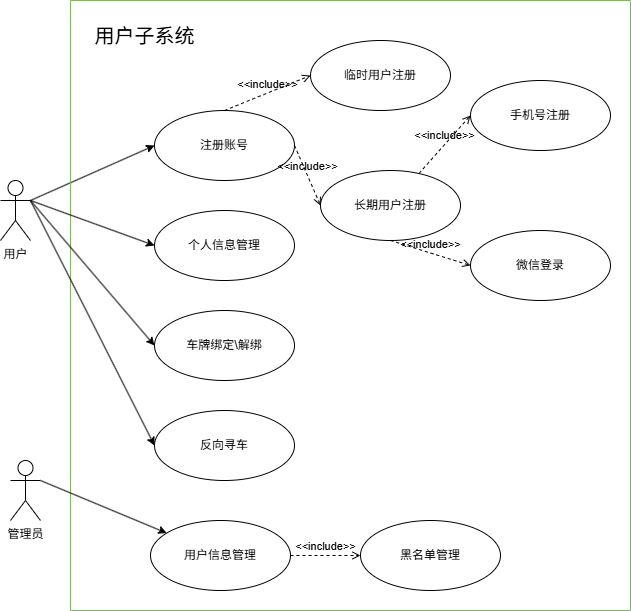

The diagram above was exported from draw.io. Its source (the exported page's mxGraphModel, read from the mxfile embedded in the PNG):
<mxGraphModel dx="1096" dy="815" grid="1" gridSize="10" guides="1" tooltips="1" connect="1" arrows="1" fold="1" page="1" pageScale="1" pageWidth="827" pageHeight="1169" math="0" shadow="0">
  <root>
    <mxCell id="0" />
    <mxCell id="1" parent="0" />
    <mxCell id="8d9lntVDL1j8uw4oou74-1" value="用户" style="shape=umlActor;verticalLabelPosition=bottom;verticalAlign=top;html=1;outlineConnect=0;" parent="1" vertex="1">
      <mxGeometry x="310" y="260" width="30" height="60" as="geometry" />
    </mxCell>
    <mxCell id="8d9lntVDL1j8uw4oou74-2" value="" style="endArrow=classic;html=1;rounded=0;exitX=1;exitY=0.3333333333333333;exitDx=0;exitDy=0;exitPerimeter=0;entryX=0;entryY=0.5;entryDx=0;entryDy=0;" parent="1" source="8d9lntVDL1j8uw4oou74-1" target="8d9lntVDL1j8uw4oou74-5" edge="1">
      <mxGeometry width="50" height="50" relative="1" as="geometry">
        <mxPoint x="260" y="360" as="sourcePoint" />
        <mxPoint x="410" y="230" as="targetPoint" />
      </mxGeometry>
    </mxCell>
    <mxCell id="8d9lntVDL1j8uw4oou74-3" value="" style="swimlane;startSize=0;fillColor=#d5e8d4;strokeColor=#82b366;" parent="1" vertex="1">
      <mxGeometry x="380" y="80" width="560" height="610" as="geometry" />
    </mxCell>
    <mxCell id="8d9lntVDL1j8uw4oou74-5" value="注册账号" style="ellipse;whiteSpace=wrap;html=1;" parent="8d9lntVDL1j8uw4oou74-3" vertex="1">
      <mxGeometry x="84" y="110" width="140" height="70" as="geometry" />
    </mxCell>
    <mxCell id="8d9lntVDL1j8uw4oou74-6" value="临时用户注册" style="ellipse;whiteSpace=wrap;html=1;" parent="8d9lntVDL1j8uw4oou74-3" vertex="1">
      <mxGeometry x="240" y="40" width="140" height="70" as="geometry" />
    </mxCell>
    <mxCell id="8d9lntVDL1j8uw4oou74-7" value="长期用户注册" style="ellipse;whiteSpace=wrap;html=1;" parent="8d9lntVDL1j8uw4oou74-3" vertex="1">
      <mxGeometry x="250" y="170" width="140" height="70" as="geometry" />
    </mxCell>
    <mxCell id="8d9lntVDL1j8uw4oou74-8" value="微信登录" style="ellipse;whiteSpace=wrap;html=1;" parent="8d9lntVDL1j8uw4oou74-3" vertex="1">
      <mxGeometry x="400" y="230" width="140" height="70" as="geometry" />
    </mxCell>
    <mxCell id="8d9lntVDL1j8uw4oou74-9" value="手机号注册" style="ellipse;whiteSpace=wrap;html=1;" parent="8d9lntVDL1j8uw4oou74-3" vertex="1">
      <mxGeometry x="400" y="80" width="140" height="70" as="geometry" />
    </mxCell>
    <mxCell id="8d9lntVDL1j8uw4oou74-10" value="个人信息管理" style="ellipse;whiteSpace=wrap;html=1;" parent="8d9lntVDL1j8uw4oou74-3" vertex="1">
      <mxGeometry x="84" y="210" width="140" height="70" as="geometry" />
    </mxCell>
    <mxCell id="8d9lntVDL1j8uw4oou74-11" value="车牌绑定\解绑" style="ellipse;whiteSpace=wrap;html=1;" parent="8d9lntVDL1j8uw4oou74-3" vertex="1">
      <mxGeometry x="84" y="310" width="140" height="70" as="geometry" />
    </mxCell>
    <mxCell id="8d9lntVDL1j8uw4oou74-12" value="反向寻车" style="ellipse;whiteSpace=wrap;html=1;" parent="8d9lntVDL1j8uw4oou74-3" vertex="1">
      <mxGeometry x="84" y="410" width="140" height="70" as="geometry" />
    </mxCell>
    <mxCell id="8d9lntVDL1j8uw4oou74-13" value="用户信息管理" style="ellipse;whiteSpace=wrap;html=1;" parent="8d9lntVDL1j8uw4oou74-3" vertex="1">
      <mxGeometry x="80" y="520" width="140" height="70" as="geometry" />
    </mxCell>
    <mxCell id="8d9lntVDL1j8uw4oou74-14" value="黑名单管理" style="ellipse;whiteSpace=wrap;html=1;" parent="8d9lntVDL1j8uw4oou74-3" vertex="1">
      <mxGeometry x="290" y="520" width="140" height="70" as="geometry" />
    </mxCell>
    <mxCell id="8d9lntVDL1j8uw4oou74-17" value="&amp;lt;&amp;lt;include&amp;gt;&amp;gt;" style="html=1;verticalAlign=bottom;labelBackgroundColor=none;endArrow=open;endFill=0;dashed=1;rounded=0;entryX=0;entryY=0.5;entryDx=0;entryDy=0;exitX=0.5;exitY=0;exitDx=0;exitDy=0;" parent="8d9lntVDL1j8uw4oou74-3" source="8d9lntVDL1j8uw4oou74-5" target="8d9lntVDL1j8uw4oou74-6" edge="1">
      <mxGeometry width="160" relative="1" as="geometry">
        <mxPoint x="-170" y="120" as="sourcePoint" />
        <mxPoint x="-10" y="120" as="targetPoint" />
      </mxGeometry>
    </mxCell>
    <mxCell id="8d9lntVDL1j8uw4oou74-15" value="&amp;lt;&amp;lt;include&amp;gt;&amp;gt;" style="html=1;verticalAlign=bottom;labelBackgroundColor=none;endArrow=open;endFill=0;dashed=1;rounded=0;exitX=1;exitY=0.5;exitDx=0;exitDy=0;entryX=0;entryY=0.5;entryDx=0;entryDy=0;" parent="8d9lntVDL1j8uw4oou74-3" source="8d9lntVDL1j8uw4oou74-5" target="8d9lntVDL1j8uw4oou74-7" edge="1">
      <mxGeometry width="160" relative="1" as="geometry">
        <mxPoint x="-180" y="110" as="sourcePoint" />
        <mxPoint x="-20" y="110" as="targetPoint" />
      </mxGeometry>
    </mxCell>
    <mxCell id="8d9lntVDL1j8uw4oou74-4" value="&lt;font style=&quot;font-size: 20px;&quot;&gt;用户子系统&lt;/font&gt;" style="text;html=1;align=center;verticalAlign=middle;resizable=0;points=[];autosize=1;strokeColor=none;fillColor=none;" parent="8d9lntVDL1j8uw4oou74-3" vertex="1">
      <mxGeometry x="14" y="15" width="120" height="40" as="geometry" />
    </mxCell>
    <mxCell id="8d9lntVDL1j8uw4oou74-20" value="&amp;lt;&amp;lt;include&amp;gt;&amp;gt;" style="html=1;verticalAlign=bottom;labelBackgroundColor=none;endArrow=open;endFill=0;dashed=1;rounded=0;entryX=0;entryY=0.5;entryDx=0;entryDy=0;" parent="8d9lntVDL1j8uw4oou74-3" source="8d9lntVDL1j8uw4oou74-7" target="8d9lntVDL1j8uw4oou74-9" edge="1">
      <mxGeometry width="160" relative="1" as="geometry">
        <mxPoint x="174" y="130" as="sourcePoint" />
        <mxPoint x="260" y="95" as="targetPoint" />
      </mxGeometry>
    </mxCell>
    <mxCell id="8d9lntVDL1j8uw4oou74-19" value="&amp;lt;&amp;lt;include&amp;gt;&amp;gt;" style="html=1;verticalAlign=bottom;labelBackgroundColor=none;endArrow=open;endFill=0;dashed=1;rounded=0;entryX=0;entryY=0.5;entryDx=0;entryDy=0;exitX=0.5;exitY=1;exitDx=0;exitDy=0;" parent="8d9lntVDL1j8uw4oou74-3" source="8d9lntVDL1j8uw4oou74-7" target="8d9lntVDL1j8uw4oou74-8" edge="1">
      <mxGeometry width="160" relative="1" as="geometry">
        <mxPoint x="164" y="120" as="sourcePoint" />
        <mxPoint x="250" y="85" as="targetPoint" />
      </mxGeometry>
    </mxCell>
    <mxCell id="8d9lntVDL1j8uw4oou74-27" value="&amp;lt;&amp;lt;include&amp;gt;&amp;gt;" style="html=1;verticalAlign=bottom;labelBackgroundColor=none;endArrow=open;endFill=0;dashed=1;rounded=0;entryX=0;entryY=0.5;entryDx=0;entryDy=0;exitX=1;exitY=0.5;exitDx=0;exitDy=0;" parent="8d9lntVDL1j8uw4oou74-3" source="8d9lntVDL1j8uw4oou74-13" target="8d9lntVDL1j8uw4oou74-14" edge="1">
      <mxGeometry width="160" relative="1" as="geometry">
        <mxPoint x="164" y="120" as="sourcePoint" />
        <mxPoint x="250" y="85" as="targetPoint" />
      </mxGeometry>
    </mxCell>
    <mxCell id="8d9lntVDL1j8uw4oou74-22" value="" style="endArrow=classic;html=1;rounded=0;exitX=1;exitY=0.3333333333333333;exitDx=0;exitDy=0;exitPerimeter=0;entryX=0;entryY=0.5;entryDx=0;entryDy=0;" parent="1" source="8d9lntVDL1j8uw4oou74-1" target="8d9lntVDL1j8uw4oou74-10" edge="1">
      <mxGeometry width="50" height="50" relative="1" as="geometry">
        <mxPoint x="350" y="290" as="sourcePoint" />
        <mxPoint x="474" y="235" as="targetPoint" />
      </mxGeometry>
    </mxCell>
    <mxCell id="8d9lntVDL1j8uw4oou74-23" value="" style="endArrow=classic;html=1;rounded=0;exitX=1;exitY=0.3333333333333333;exitDx=0;exitDy=0;exitPerimeter=0;entryX=0;entryY=0.5;entryDx=0;entryDy=0;" parent="1" source="8d9lntVDL1j8uw4oou74-1" target="8d9lntVDL1j8uw4oou74-11" edge="1">
      <mxGeometry width="50" height="50" relative="1" as="geometry">
        <mxPoint x="360" y="300" as="sourcePoint" />
        <mxPoint x="484" y="245" as="targetPoint" />
      </mxGeometry>
    </mxCell>
    <mxCell id="8d9lntVDL1j8uw4oou74-24" value="" style="endArrow=classic;html=1;rounded=0;exitX=1;exitY=0.3333333333333333;exitDx=0;exitDy=0;exitPerimeter=0;entryX=0;entryY=0.5;entryDx=0;entryDy=0;" parent="1" source="8d9lntVDL1j8uw4oou74-1" target="8d9lntVDL1j8uw4oou74-12" edge="1">
      <mxGeometry width="50" height="50" relative="1" as="geometry">
        <mxPoint x="370" y="310" as="sourcePoint" />
        <mxPoint x="494" y="255" as="targetPoint" />
      </mxGeometry>
    </mxCell>
    <mxCell id="8d9lntVDL1j8uw4oou74-25" value="管理员" style="shape=umlActor;verticalLabelPosition=bottom;verticalAlign=top;html=1;outlineConnect=0;" parent="1" vertex="1">
      <mxGeometry x="320" y="540" width="30" height="60" as="geometry" />
    </mxCell>
    <mxCell id="8d9lntVDL1j8uw4oou74-26" value="" style="endArrow=classic;html=1;rounded=0;exitX=1;exitY=0.3333333333333333;exitDx=0;exitDy=0;exitPerimeter=0;" parent="1" source="8d9lntVDL1j8uw4oou74-25" target="8d9lntVDL1j8uw4oou74-13" edge="1">
      <mxGeometry width="50" height="50" relative="1" as="geometry">
        <mxPoint x="350" y="290" as="sourcePoint" />
        <mxPoint x="474" y="535" as="targetPoint" />
      </mxGeometry>
    </mxCell>
  </root>
</mxGraphModel>